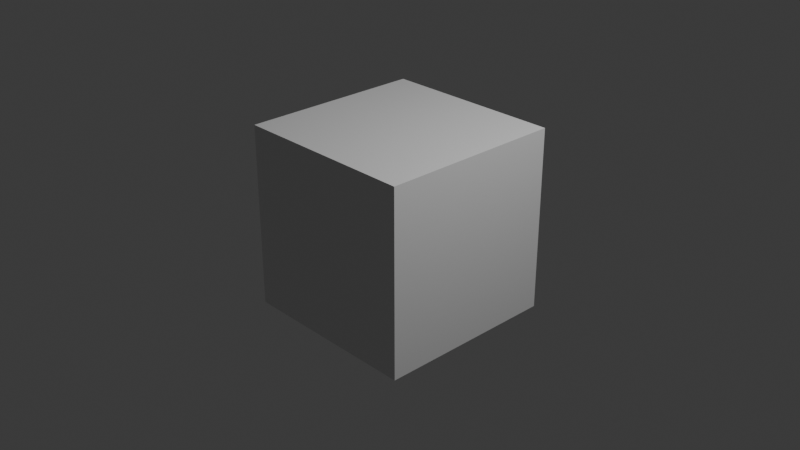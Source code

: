 # Source: firstvfx.blend  (saved by Blender 4.2.66; exported with 4.5.12 LTS)
import bpy
from mathutils import Matrix  # noqa: F401  (used for matrix-valued properties, if any)

bpy.ops.wm.read_factory_settings(use_empty=True)
scene = bpy.context.scene
scene.name = 'Scene'

# ---- collections
col_collection = bpy.data.collections.new('Collection'); scene.collection.children.link(col_collection)

# ---- materials (node trees are filled in below, after node groups)
mat_material = bpy.data.materials.new('Material')
mat_material.alpha_threshold = 0.0
mat_material.use_transparent_shadow = False
mat_material.roughness = 0.5
mat_material.line_color = (0.0, 0.0, 0.0, 1.0)

# ---- material node trees
mat_material.use_nodes = True; mat_material.node_tree.nodes.clear()
_N = mat_material.node_tree.nodes; _L = mat_material.node_tree.links
n0 = _N.new('ShaderNodeOutputMaterial'); n0.name = 'Material Output'; n0.location = (300, 300)
n1 = _N.new('ShaderNodeBsdfPrincipled'); n1.name = 'Principled BSDF'; n1.location = (10, 300)
n1.inputs[3].default_value = 1.45
_L.new(n1.outputs[0], n0.inputs[0])
n0.is_active_output = True

# ---- world
world_world = bpy.data.worlds.new('World'); scene.world = world_world
world_world.use_nodes = True; world_world.node_tree.nodes.clear()
_N = world_world.node_tree.nodes; _L = world_world.node_tree.links
n0 = _N.new('ShaderNodeOutputWorld'); n0.name = 'World Output'; n0.location = (300, 300)
n1 = _N.new('ShaderNodeBackground'); n1.name = 'Background'; n1.location = (10, 300)
n1.inputs[0].default_value = (0.05088, 0.05088, 0.05088, 1.0)
_L.new(n1.outputs[0], n0.inputs[0])
n0.is_active_output = True
world_world.color = (0.05088, 0.05088, 0.05088)
world_world.sun_shadow_jitter_overblur = 0.0

# ---- cameras
cam_camera = bpy.data.cameras.new('Camera')
cam_camera.clip_end = 100.0
cam_camera.ortho_scale = 7.314

# ---- lights
light_light = bpy.data.lights.new('Light', 'POINT')
light_light.energy = 1000.0
light_light.shadow_soft_size = 0.1

# ---- meshes
me_cube = bpy.data.meshes.new('Cube')
me_cube.from_pydata([(1.0, 1.0, 1.0), (1.0, 1.0, -1.0), (1.0, -1.0, 1.0), (1.0, -1.0, -1.0), (-1.0, 1.0, 1.0), (-1.0, 1.0, -1.0), (-1.0, -1.0, 1.0), (-1.0, -1.0, -1.0)], [], [(0, 4, 6, 2), (3, 2, 6, 7), (7, 6, 4, 5), (5, 1, 3, 7), (1, 0, 2, 3), (5, 4, 0, 1)])
_uv = me_cube.uv_layers.new(name='UVMap')
_uv.uv.foreach_set('vector', [0.625, 0.5, 0.875, 0.5, 0.875, 0.75, 0.625, 0.75, 0.375, 0.75, 0.625, 0.75, 0.625, 1.0, 0.375, 1.0, 0.375, 0.0, 0.625, 0.0, 0.625, 0.25, 0.375, 0.25, 0.125, 0.5, 0.375, 0.5, 0.375, 0.75, 0.125, 0.75, 0.375, 0.5, 0.625, 0.5, 0.625, 0.75, 0.375, 0.75, 0.375, 0.25, 0.625, 0.25, 0.625, 0.5, 0.375, 0.5])
me_cube.materials.append(mat_material)
me_cube.use_mirror_vertex_groups = False
me_cube.update()
me_cube_001 = bpy.data.meshes.new('Cube.001')
me_cube_001.from_pydata([(-1.0, -1.0, -1.0), (-1.0, -1.0, 1.0), (-1.0, 1.0, -1.0), (-1.0, 1.0, 1.0), (1.0, -1.0, -1.0), (1.0, -1.0, 1.0), (1.0, 1.0, -1.0), (1.0, 1.0, 1.0)], [], [(0, 1, 3, 2), (2, 3, 7, 6), (6, 7, 5, 4), (4, 5, 1, 0), (2, 6, 4, 0), (7, 3, 1, 5)])
_uv = me_cube_001.uv_layers.new(name='UVMap')
_uv.uv.foreach_set('vector', [0.375, 0.0, 0.625, 0.0, 0.625, 0.25, 0.375, 0.25, 0.375, 0.25, 0.625, 0.25, 0.625, 0.5, 0.375, 0.5, 0.375, 0.5, 0.625, 0.5, 0.625, 0.75, 0.375, 0.75, 0.375, 0.75, 0.625, 0.75, 0.625, 1.0, 0.375, 1.0, 0.125, 0.5, 0.375, 0.5, 0.375, 0.75, 0.125, 0.75, 0.625, 0.5, 0.875, 0.5, 0.875, 0.75, 0.625, 0.75])
me_cube_001.update()
me_cube_002 = bpy.data.meshes.new('Cube.002')
me_cube_002.from_pydata([(-1.0, -1.0, -1.0), (-1.0, -1.0, 1.0), (-1.0, 1.0, -1.0), (-1.0, 1.0, 1.0), (1.0, -1.0, -1.0), (1.0, -1.0, 1.0), (1.0, 1.0, -1.0), (1.0, 1.0, 1.0)], [], [(0, 1, 3, 2), (2, 3, 7, 6), (6, 7, 5, 4), (4, 5, 1, 0), (2, 6, 4, 0), (7, 3, 1, 5)])
_uv = me_cube_002.uv_layers.new(name='UVMap')
_uv.uv.foreach_set('vector', [0.375, 0.0, 0.625, 0.0, 0.625, 0.25, 0.375, 0.25, 0.375, 0.25, 0.625, 0.25, 0.625, 0.5, 0.375, 0.5, 0.375, 0.5, 0.625, 0.5, 0.625, 0.75, 0.375, 0.75, 0.375, 0.75, 0.625, 0.75, 0.625, 1.0, 0.375, 1.0, 0.125, 0.5, 0.375, 0.5, 0.375, 0.75, 0.125, 0.75, 0.625, 0.5, 0.875, 0.5, 0.875, 0.75, 0.625, 0.75])
me_cube_002.update()

# ---- objects
ob_cube = bpy.data.objects.new('Cube', me_cube)
ob_light = bpy.data.objects.new('Light', light_light)
ob_camera = bpy.data.objects.new('Camera', cam_camera)
ob_cube_001 = bpy.data.objects.new('Cube.001', me_cube_001)
ob_cube_002 = bpy.data.objects.new('Cube.002', me_cube_002)

# ---- transforms, parenting, visibility, modifiers, constraints
ob_cube.location = (0.0, 0.0, 0.0)
ob_cube.lock_rotations_4d = False
ob_cube.empty_display_type = 'ARROWS'
ob_cube.lineart.crease_threshold = 0.0
ob_light.location = (4.076, 1.005, 5.904)
ob_light.rotation_euler = (0.6503, 0.05522, 1.866)
ob_light.lock_rotations_4d = False
ob_light.empty_display_type = 'ARROWS'
ob_light.color = (0.0, 0.0, 0.0, 0.0)
ob_light.lineart.crease_threshold = 0.0
ob_camera.location = (7.359, -6.926, 4.958)
ob_camera.rotation_euler = (1.109, 0.0, 0.8149)
ob_camera.lock_rotations_4d = False
ob_camera.empty_display_type = 'ARROWS'
ob_camera.color = (0.0, 0.0, 0.0, 0.0)
ob_camera.display_type = 'WIRE'
ob_camera.lineart.crease_threshold = 0.0
ob_cube_001.location = (10.0, 40.0, 70.0)
ob_cube_002.location = (10.0, 40.0, 70.0)

# ---- collection membership
col_collection.objects.link(ob_cube)
col_collection.objects.link(ob_light)
col_collection.objects.link(ob_camera)
col_collection.objects.link(ob_cube_001)
col_collection.objects.link(ob_cube_002)

# ---- scene / render settings (as saved in the file)
scene.camera = ob_camera
scene.frame_start = 1; scene.frame_end = 250; scene.frame_set(67)
scene.render.engine = 'BLENDER_EEVEE_NEXT'
bpy.context.view_layer.update()
